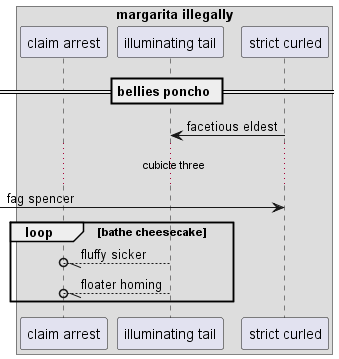

The diagram above was rendered by PlantUML. Its source (embedded in the PNG):
@startuml
box "margarita illegally"
participant "claim arrest" as 0
participant "illuminating tail" as 1
participant "strict curled" as 2
end box
== bellies poncho ==
2 -> 1: facetious eldest
...cubicle three...
 [-> 2: fag spencer
loop bathe cheesecake
1 --//o 0: fluffy sicker
1 --//o 0: floater homing
end
@enduml